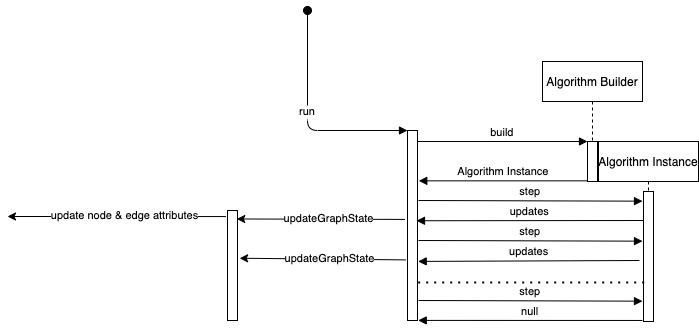

The diagram above was exported from draw.io. Its source (the exported page's mxGraphModel, read from the mxfile embedded in the PNG):
<mxGraphModel dx="818" dy="533" grid="1" gridSize="10" guides="1" tooltips="1" connect="1" arrows="1" fold="1" page="1" pageScale="1" pageWidth="850" pageHeight="1100" math="0" shadow="0">
  <root>
    <mxCell id="0" />
    <mxCell id="1" parent="0" />
    <mxCell id="2" value="" style="points=[];perimeter=orthogonalPerimeter;rounded=0;shadow=0;strokeWidth=1;" vertex="1" parent="1">
      <mxGeometry x="550" y="160" width="10" height="190" as="geometry" />
    </mxCell>
    <mxCell id="3" value="run" style="verticalAlign=bottom;startArrow=oval;endArrow=block;startSize=8;shadow=0;strokeWidth=1;" edge="1" target="2" parent="1">
      <mxGeometry relative="1" as="geometry">
        <mxPoint x="450" y="40" as="sourcePoint" />
        <Array as="points">
          <mxPoint x="450" y="160" />
        </Array>
      </mxGeometry>
    </mxCell>
    <mxCell id="4" value="Algorithm Builder" style="shape=umlLifeline;perimeter=lifelinePerimeter;container=1;collapsible=0;recursiveResize=0;rounded=0;shadow=0;strokeWidth=1;" vertex="1" parent="1">
      <mxGeometry x="685" y="91" width="100" height="119" as="geometry" />
    </mxCell>
    <mxCell id="5" value="" style="points=[];perimeter=orthogonalPerimeter;rounded=0;shadow=0;strokeWidth=1;" vertex="1" parent="4">
      <mxGeometry x="45" y="80" width="10" height="40" as="geometry" />
    </mxCell>
    <mxCell id="6" value="build" style="verticalAlign=bottom;endArrow=block;entryX=0;entryY=0;shadow=0;strokeWidth=1;" edge="1" source="2" target="5" parent="1">
      <mxGeometry relative="1" as="geometry">
        <mxPoint x="660" y="170" as="sourcePoint" />
      </mxGeometry>
    </mxCell>
    <mxCell id="7" value="Algorithm Instance" style="verticalAlign=bottom;endArrow=block;entryX=1.129;entryY=0.265;shadow=0;strokeWidth=1;entryDx=0;entryDy=0;entryPerimeter=0;" edge="1" source="5" target="2" parent="1">
      <mxGeometry relative="1" as="geometry">
        <mxPoint x="625" y="210" as="sourcePoint" />
        <mxPoint x="565" y="210" as="targetPoint" />
      </mxGeometry>
    </mxCell>
    <mxCell id="8" value="Algorithm Instance" style="shape=umlLifeline;perimeter=lifelinePerimeter;container=1;collapsible=0;recursiveResize=0;rounded=0;shadow=0;strokeWidth=1;" vertex="1" parent="1">
      <mxGeometry x="741" y="171" width="100" height="180" as="geometry" />
    </mxCell>
    <mxCell id="9" value="" style="points=[];perimeter=orthogonalPerimeter;rounded=0;shadow=0;strokeWidth=1;" vertex="1" parent="8">
      <mxGeometry x="45" y="50" width="10" height="130" as="geometry" />
    </mxCell>
    <mxCell id="10" value="step" style="verticalAlign=bottom;endArrow=block;entryX=-0.071;entryY=0.235;shadow=0;strokeWidth=1;entryDx=0;entryDy=0;entryPerimeter=0;exitX=1.129;exitY=0.466;exitDx=0;exitDy=0;exitPerimeter=0;" edge="1" parent="1">
      <mxGeometry relative="1" as="geometry">
        <mxPoint x="561" y="230" as="sourcePoint" />
        <mxPoint x="785" y="230.65999999999985" as="targetPoint" />
      </mxGeometry>
    </mxCell>
    <mxCell id="11" value="updates" style="verticalAlign=bottom;endArrow=block;shadow=0;strokeWidth=1;entryX=0.9;entryY=0.475;entryDx=0;entryDy=0;entryPerimeter=0;" edge="1" target="2" parent="1">
      <mxGeometry relative="1" as="geometry">
        <mxPoint x="785.9999999999998" y="250" as="sourcePoint" />
        <mxPoint x="564" y="251.20999999999998" as="targetPoint" />
        <Array as="points" />
      </mxGeometry>
    </mxCell>
    <mxCell id="12" value="step" style="verticalAlign=bottom;endArrow=block;entryX=-0.071;entryY=0.235;shadow=0;strokeWidth=1;entryDx=0;entryDy=0;entryPerimeter=0;exitX=1.129;exitY=0.466;exitDx=0;exitDy=0;exitPerimeter=0;" edge="1" parent="1">
      <mxGeometry relative="1" as="geometry">
        <mxPoint x="561" y="270" as="sourcePoint" />
        <mxPoint x="785" y="270.65999999999985" as="targetPoint" />
      </mxGeometry>
    </mxCell>
    <mxCell id="13" value="updates" style="verticalAlign=bottom;endArrow=block;shadow=0;strokeWidth=1;entryX=1.071;entryY=0.689;entryDx=0;entryDy=0;entryPerimeter=0;" edge="1" target="2" parent="1">
      <mxGeometry relative="1" as="geometry">
        <mxPoint x="782" y="290" as="sourcePoint" />
        <mxPoint x="575" y="290" as="targetPoint" />
        <Array as="points" />
      </mxGeometry>
    </mxCell>
    <mxCell id="14" value="" style="endArrow=none;dashed=1;html=1;dashPattern=1 3;strokeWidth=2;exitX=1.071;exitY=0.8;exitDx=0;exitDy=0;exitPerimeter=0;" edge="1" source="2" parent="1">
      <mxGeometry width="50" height="50" relative="1" as="geometry">
        <mxPoint x="621" y="310" as="sourcePoint" />
        <mxPoint x="790.9999999999998" y="312" as="targetPoint" />
      </mxGeometry>
    </mxCell>
    <mxCell id="15" value="step" style="verticalAlign=bottom;endArrow=block;entryX=-0.071;entryY=0.235;shadow=0;strokeWidth=1;entryDx=0;entryDy=0;entryPerimeter=0;exitX=1.129;exitY=0.466;exitDx=0;exitDy=0;exitPerimeter=0;" edge="1" parent="1">
      <mxGeometry relative="1" as="geometry">
        <mxPoint x="561" y="330" as="sourcePoint" />
        <mxPoint x="785" y="330.65999999999985" as="targetPoint" />
      </mxGeometry>
    </mxCell>
    <mxCell id="16" value="null" style="verticalAlign=bottom;endArrow=block;shadow=0;strokeWidth=1;entryX=1.071;entryY=0.689;entryDx=0;entryDy=0;entryPerimeter=0;exitX=-0.1;exitY=0.992;exitDx=0;exitDy=0;exitPerimeter=0;" edge="1" source="9" parent="1">
      <mxGeometry relative="1" as="geometry">
        <mxPoint x="782" y="349" as="sourcePoint" />
        <mxPoint x="560.71" y="349.90999999999997" as="targetPoint" />
        <Array as="points" />
      </mxGeometry>
    </mxCell>
    <mxCell id="17" value="" style="points=[];perimeter=orthogonalPerimeter;rounded=0;shadow=0;strokeWidth=1;" vertex="1" parent="1">
      <mxGeometry x="370" y="240" width="10" height="110" as="geometry" />
    </mxCell>
    <mxCell id="18" value="" style="endArrow=classic;html=1;exitX=-0.257;exitY=0.468;exitDx=0;exitDy=0;exitPerimeter=0;entryX=0.929;entryY=0.077;entryDx=0;entryDy=0;entryPerimeter=0;" edge="1" source="2" target="17" parent="1">
      <mxGeometry width="50" height="50" relative="1" as="geometry">
        <mxPoint x="370" y="281" as="sourcePoint" />
        <mxPoint x="340" y="249" as="targetPoint" />
      </mxGeometry>
    </mxCell>
    <mxCell id="19" value="updateGraphState" style="edgeLabel;html=1;align=center;verticalAlign=middle;resizable=0;points=[];" vertex="1" connectable="0" parent="18">
      <mxGeometry x="-0.0891" y="-1" relative="1" as="geometry">
        <mxPoint as="offset" />
      </mxGeometry>
    </mxCell>
    <mxCell id="20" value="" style="endArrow=classic;html=1;exitX=-0.2;exitY=0.681;exitDx=0;exitDy=0;exitPerimeter=0;entryX=1.214;entryY=0.434;entryDx=0;entryDy=0;entryPerimeter=0;" edge="1" source="2" target="17" parent="1">
      <mxGeometry width="50" height="50" relative="1" as="geometry">
        <mxPoint x="453.14000000000004" y="290.00000000000006" as="sourcePoint" />
        <mxPoint x="300" y="281" as="targetPoint" />
      </mxGeometry>
    </mxCell>
    <mxCell id="21" value="updateGraphState" style="edgeLabel;html=1;align=center;verticalAlign=middle;resizable=0;points=[];" vertex="1" connectable="0" parent="20">
      <mxGeometry x="-0.0891" y="-1" relative="1" as="geometry">
        <mxPoint as="offset" />
      </mxGeometry>
    </mxCell>
    <mxCell id="22" value="" style="endArrow=classic;html=1;exitX=-0.157;exitY=0.055;exitDx=0;exitDy=0;exitPerimeter=0;" edge="1" source="17" parent="1">
      <mxGeometry relative="1" as="geometry">
        <mxPoint x="195" y="410" as="sourcePoint" />
        <mxPoint x="150" y="246" as="targetPoint" />
      </mxGeometry>
    </mxCell>
    <mxCell id="23" value="update node &amp;amp; edge attributes" style="edgeLabel;html=1;align=center;verticalAlign=middle;resizable=0;points=[];" vertex="1" connectable="0" parent="22">
      <mxGeometry x="-0.0737" y="-1" relative="1" as="geometry">
        <mxPoint as="offset" />
      </mxGeometry>
    </mxCell>
  </root>
</mxGraphModel>